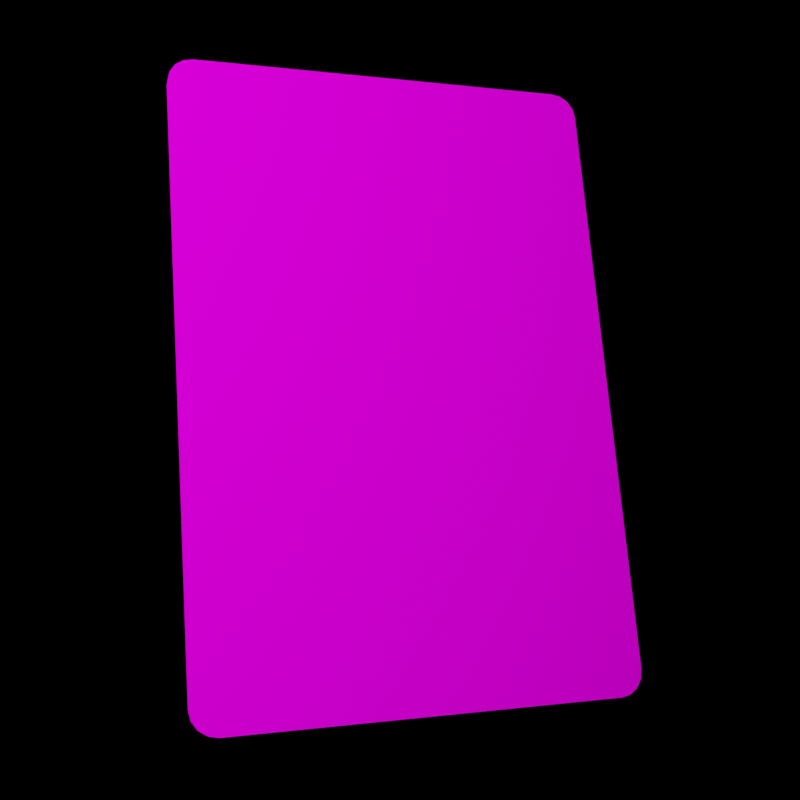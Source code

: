 # Source: playing_card_render.blend  (saved by Blender 3.6.13; exported with 4.5.12 LTS)
import bpy
from mathutils import Matrix  # noqa: F401  (used for matrix-valued properties, if any)

bpy.ops.wm.read_factory_settings(use_empty=True)
scene = bpy.context.scene
scene.name = 'Scene'

# ---- collections
col_collection = bpy.data.collections.new('Collection'); scene.collection.children.link(col_collection)

# ---- images (referenced by path relative to the original .blend; pixels are not part of the script)
import os
ASSET_DIR = os.environ.get("B2B_ASSET_DIR", "")  # directory of the original .blend (textures are referenced by path, not embedded)
HERE = os.path.dirname(os.path.abspath(__file__))  # packed textures are extracted next to this script under _unpacked/

def load_image(name, relpath, width, height, colorspace="sRGB"):
    """Load a texture the original file referenced (path relative to the .blend, or extracted next to this script)."""
    p = next((c for c in (os.path.join(HERE, relpath), os.path.join(ASSET_DIR, relpath)) if relpath and os.path.exists(c)), "")
    if p:
        img = bpy.data.images.load(p, check_existing=True)
        img.name = name
    else:  # same state as the original file: an image datablock whose file is absent (Cycles renders it pink)
        img = bpy.data.images.new(name, width, height)
        img.source = "FILE"
        img.filepath = "//" + (relpath or name)
    img.colorspace_settings.name = colorspace
    return img
img_playing_card_png = load_image('playing_card.png', 'playing_card.png', 1024, 1024, 'sRGB')

# ---- materials (node trees are filled in below, after node groups)
mat_key_card_lvl_0 = bpy.data.materials.new('key_card_lvl_0')
mat_key_card_lvl_0.use_transparent_shadow = False
mat_key_card_lvl_0.diffuse_color = (0.5882, 0.5882, 0.5882, 1.0)
mat_key_card_lvl_0.roughness = 0.5
mat_key_card_lvl_0.specular_intensity = 1.0
mat_key_card_lvl_0.metallic = 0.3

# ---- material node trees
mat_key_card_lvl_0.use_nodes = True; mat_key_card_lvl_0.node_tree.nodes.clear()
_N = mat_key_card_lvl_0.node_tree.nodes; _L = mat_key_card_lvl_0.node_tree.links
n0 = _N.new('ShaderNodeBsdfPrincipled'); n0.name = 'Principled BSDF'; n0.location = (10, 300)
n0.distribution = 'GGX'
n0.subsurface_method = 'RANDOM_WALK_SKIN'
n0.inputs[2].default_value = 0.0
n0.inputs[3].default_value = 1.45
n0.inputs[11].default_value = 1.01
n0.inputs[13].default_value = 0.0
n0.inputs[27].default_value = (0.0, 0.0, 0.0, 1.0)
n0.inputs[28].default_value = 1.0
n1 = _N.new('ShaderNodeOutputMaterial'); n1.name = 'Material Output'; n1.location = (300, 300)
n2 = _N.new('ShaderNodeNormalMap'); n2.name = 'Normal Map'; n2.location = (-300, -300)
n2.label = 'Normal/Map'
n3 = _N.new('ShaderNodeTexImage'); n3.name = 'Image Texture'; n3.location = (-300, 600)
n3.image = img_playing_card_png
_L.new(n0.outputs[0], n1.inputs[0])
_L.new(n2.outputs[0], n0.inputs[5])
_L.new(n3.outputs[0], n0.inputs[0])
n1.is_active_output = True

# ---- world
world_world = bpy.data.worlds.new('World'); scene.world = world_world
world_world.use_nodes = True; world_world.node_tree.nodes.clear()
_N = world_world.node_tree.nodes; _L = world_world.node_tree.links
n0 = _N.new('ShaderNodeOutputWorld'); n0.name = 'World Output'; n0.location = (300, 300)
n1 = _N.new('ShaderNodeBackground'); n1.name = 'Background'; n1.location = (10, 300)
n1.inputs[0].default_value = (0.0, 0.0, 0.0, 1.0)
_L.new(n1.outputs[0], n0.inputs[0])
n0.is_active_output = True
world_world.color = (0.05088, 0.05088, 0.05088)
world_world.use_sun_shadow = False
world_world.sun_shadow_jitter_overblur = 0.0

# ---- cameras
cam_camera_001 = bpy.data.cameras.new('Camera.001')
cam_camera_001.show_background_images = True

# ---- lights
light_area = bpy.data.lights.new('Area', 'AREA')
light_area.transmission_factor = 0.0
light_area.energy = 6.912
light_area.shadow_maximum_resolution = 0.006
light_area.use_absolute_resolution = True
light_area.size = 1.0
light_area.size_y = 1.0

# ---- meshes
me_mesh = bpy.data.meshes.new('Mesh')
me_mesh.from_pydata([(-117.8, 0.1371, 87.77), (-127.6, 0.1371, 77.95), (-121.5, 0.1371, 87.02), (-124.7, 0.1371, 84.89), (-126.8, 0.1371, 81.71), (-127.6, 3.879, 77.95), (-117.8, 3.879, 87.77), (-126.8, 3.879, 81.71), (-124.7, 3.879, 84.89), (-121.5, 3.879, 87.02), (-127.6, 0.1371, -77.95), (-117.8, 0.1371, -87.77), (-126.8, 0.1371, -81.71), (-124.7, 0.1371, -84.89), (-121.5, 0.1371, -87.02), (-117.8, 3.879, -87.77), (-127.6, 3.879, -77.95), (-121.5, 3.879, -87.02), (-124.7, 3.879, -84.89), (-126.8, 3.879, -81.71), (127.6, 0.1371, 77.95), (117.8, 0.1371, 87.77), (126.8, 0.1371, 81.71), (124.7, 0.1371, 84.89), (121.5, 0.1371, 87.02), (117.8, 3.879, 87.77), (127.6, 3.879, 77.95), (121.5, 3.879, 87.02), (124.7, 3.879, 84.89), (126.8, 3.879, 81.71), (117.8, 0.1371, -87.77), (127.6, 0.1371, -77.95), (121.5, 0.1371, -87.02), (124.7, 0.1371, -84.89), (126.8, 0.1371, -81.71), (127.6, 3.879, -77.95), (117.8, 3.879, -87.77), (126.8, 3.879, -81.71), (124.7, 3.879, -84.89), (121.5, 3.879, -87.02), (-117.8, 0.1371, 87.77), (-127.6, 0.1371, 77.95), (-127.6, 0.1371, 77.95), (-121.5, 0.1371, 87.02), (-124.7, 0.1371, 84.89), (-126.8, 0.1371, 81.71), (-127.6, 3.879, 77.95), (-127.6, 3.879, 77.95), (-117.8, 3.879, 87.77), (-126.8, 3.879, 81.71), (-124.7, 3.879, 84.89), (-121.5, 3.879, 87.02), (-127.6, 0.1371, -77.95), (-127.6, 0.1371, -77.95), (-117.8, 0.1371, -87.77), (-126.8, 0.1371, -81.71), (-124.7, 0.1371, -84.89), (-121.5, 0.1371, -87.02), (-117.8, 3.879, -87.77), (-127.6, 3.879, -77.95), (-127.6, 3.879, -77.95), (-121.5, 3.879, -87.02), (-124.7, 3.879, -84.89), (-126.8, 3.879, -81.71), (127.6, 0.1371, 77.95), (127.6, 0.1371, 77.95), (117.8, 0.1371, 87.77), (126.8, 0.1371, 81.71), (124.7, 0.1371, 84.89), (121.5, 0.1371, 87.02), (117.8, 3.879, 87.77), (127.6, 3.879, 77.95), (127.6, 3.879, 77.95), (121.5, 3.879, 87.02), (124.7, 3.879, 84.89), (126.8, 3.879, 81.71), (117.8, 0.1371, -87.77), (117.8, 0.1371, -87.77), (127.6, 0.1371, -77.95), (127.6, 0.1371, -77.95), (121.5, 0.1371, -87.02), (124.7, 0.1371, -84.89), (126.8, 0.1371, -81.71), (127.6, 3.879, -77.95), (127.6, 3.879, -77.95), (117.8, 3.879, -87.77), (117.8, 3.879, -87.77), (126.8, 3.879, -81.71), (124.7, 3.879, -84.89), (121.5, 3.879, -87.02)], [], [(66, 25, 6), (6, 40, 66), (79, 84, 72), (72, 65, 79), (83, 87, 88), (88, 89, 83), (83, 89, 71), (89, 86, 71), (71, 86, 75), (86, 58, 75), (75, 58, 74), (58, 61, 74), (74, 61, 73), (61, 62, 73), (73, 62, 70), (62, 63, 70), (70, 63, 48), (63, 60, 48), (48, 60, 51), (60, 47, 51), (51, 47, 50), (47, 49, 50), (42, 46, 59), (59, 53, 42), (54, 15, 85), (85, 77, 54), (40, 6, 9), (9, 43, 40), (43, 9, 8), (8, 44, 43), (44, 8, 7), (7, 45, 44), (45, 7, 5), (5, 41, 45), (15, 54, 57), (57, 17, 15), (17, 57, 56), (56, 18, 17), (18, 56, 55), (55, 19, 18), (19, 55, 52), (52, 16, 19), (35, 78, 82), (82, 37, 35), (37, 82, 81), (81, 38, 37), (38, 81, 80), (80, 39, 38), (39, 80, 76), (76, 36, 39), (25, 66, 69), (69, 27, 25), (27, 69, 68), (68, 28, 27), (28, 68, 67), (67, 29, 28), (29, 67, 64), (64, 26, 29), (10, 12, 13), (13, 14, 10), (10, 14, 1), (14, 11, 1), (1, 11, 4), (11, 30, 4), (4, 30, 3), (30, 32, 3), (3, 32, 2), (32, 33, 2), (2, 33, 0), (33, 34, 0), (0, 34, 21), (34, 31, 21), (21, 31, 24), (31, 20, 24), (24, 20, 23), (20, 22, 23)])
me_mesh.polygons.foreach_set('use_smooth', [True] * 76)
_uv = me_mesh.uv_layers.new(name='UVSet0')
_uv.uv.foreach_set('vector', [0.7758, 0.8603, 0.7758, 0.9036, 0.5009, 0.9036, 0.5009, 0.9036, 0.5009, 0.8603, 0.7758, 0.8603, 0.9946, 0.02655, 0.9994, 0.02655, 0.9994, 0.6379, 0.9994, 0.6379, 0.9946, 0.6379, 0.9946, 0.02655, 1.002, 0.795, 0.999, 0.8098, 0.9907, 0.8224, 0.9907, 0.8224, 0.9781, 0.8307, 1.002, 0.795, 1.002, 0.795, 0.9781, 0.8307, 1.002, 0.1816, 0.9781, 0.8307, 0.9633, 0.8337, 1.002, 0.1816, 1.002, 0.1816, 0.9633, 0.8337, 0.999, 0.1668, 0.9633, 0.8337, 0.03666, 0.8337, 0.999, 0.1668, 0.999, 0.1668, 0.03666, 0.8337, 0.9907, 0.1543, 0.03666, 0.8337, 0.02187, 0.8307, 0.9907, 0.1543, 0.9907, 0.1543, 0.02187, 0.8307, 0.9781, 0.1459, 0.02187, 0.8307, 0.009335, 0.8224, 0.9781, 0.1459, 0.9781, 0.1459, 0.009335, 0.8224, 0.9633, 0.143, 0.009335, 0.8224, 0.0009581, 0.8098, 0.9633, 0.143, 0.9633, 0.143, 0.0009581, 0.8098, 0.03666, 0.143, 0.0009581, 0.8098, -0.001983, 0.795, 0.03666, 0.143, 0.03666, 0.143, -0.001983, 0.795, 0.02187, 0.1459, -0.001983, 0.795, -0.001983, 0.1816, 0.02187, 0.1459, 0.02187, 0.1459, -0.001983, 0.1816, 0.009334, 0.1543, -0.001983, 0.1816, 0.0009581, 0.1668, 0.009334, 0.1543, 0.9946, 0.02652, 0.9994, 0.02652, 0.9994, 0.6379, 0.9994, 0.6379, 0.9946, 0.6379, 0.9946, 0.02652, 0.2831, 0.8603, 0.2831, 0.9036, 0.008226, 0.9036, 0.008226, 0.9036, 0.008226, 0.8603, 0.2831, 0.8603, 0.5009, 0.8603, 0.5009, 0.9036, 0.4964, 0.9036, 0.4964, 0.9036, 0.4964, 0.8603, 0.5009, 0.8603, 0.4964, 0.8603, 0.4964, 0.9036, 0.492, 0.9036, 0.492, 0.9036, 0.492, 0.8603, 0.4964, 0.8603, 0.492, 0.8603, 0.492, 0.9036, 0.4875, 0.9036, 0.4875, 0.9036, 0.4875, 0.8603, 0.492, 0.8603, 0.4875, 0.8603, 0.4875, 0.9036, 0.483, 0.9036, 0.483, 0.9036, 0.483, 0.8603, 0.4875, 0.8603, 0.2831, 0.9036, 0.2831, 0.8603, 0.2876, 0.8603, 0.2876, 0.8603, 0.2876, 0.9036, 0.2831, 0.9036, 0.2876, 0.9036, 0.2876, 0.8603, 0.2921, 0.8603, 0.2921, 0.8603, 0.2921, 0.9036, 0.2876, 0.9036, 0.2921, 0.9036, 0.2921, 0.8603, 0.2966, 0.8603, 0.2966, 0.8603, 0.2966, 0.9036, 0.2921, 0.9036, 0.2966, 0.9036, 0.2966, 0.8603, 0.301, 0.8603, 0.301, 0.8603, 0.301, 0.9036, 0.2966, 0.9036, 0.9757, 0.9036, 0.9757, 0.8603, 0.9802, 0.8603, 0.9802, 0.8603, 0.9802, 0.9036, 0.9757, 0.9036, 0.9802, 0.9036, 0.9802, 0.8603, 0.9847, 0.8603, 0.9847, 0.8603, 0.9847, 0.9036, 0.9802, 0.9036, 0.9847, 0.9036, 0.9847, 0.8603, 0.9891, 0.8603, 0.9891, 0.8603, 0.9891, 0.9036, 0.9847, 0.9036, 0.9891, 0.9036, 0.9891, 0.8603, 0.9936, 0.8603, 0.9936, 0.8603, 0.9936, 0.9036, 0.9891, 0.9036, 0.2242, 0.9036, 0.2242, 0.8603, 0.2197, 0.8603, 0.2197, 0.8603, 0.2197, 0.9036, 0.2242, 0.9036, 0.7803, 0.9036, 0.7803, 0.8603, 0.7848, 0.8603, 0.7848, 0.8603, 0.7848, 0.9036, 0.7803, 0.9036, 0.7848, 0.9036, 0.7848, 0.8603, 0.7893, 0.8603, 0.7893, 0.8603, 0.7893, 0.9036, 0.7848, 0.9036, 0.7893, 0.9036, 0.7893, 0.8603, 0.7937, 0.8603, 0.7937, 0.8603, 0.7937, 0.9036, 0.7893, 0.9036, 0.9998, 0.7937, 0.9969, 0.8085, 0.9886, 0.8209, 0.9886, 0.8209, 0.9761, 0.8293, 0.9998, 0.7937, 0.9998, 0.7937, 0.9761, 0.8293, 0.9998, 0.1829, 0.9761, 0.8293, 0.9614, 0.8322, 0.9998, 0.1829, 0.9998, 0.1829, 0.9614, 0.8322, 0.9969, 0.1682, 0.9614, 0.8322, 0.03864, 0.8322, 0.9969, 0.1682, 0.9969, 0.1682, 0.03864, 0.8322, 0.9886, 0.1557, 0.03864, 0.8322, 0.02391, 0.8293, 0.9886, 0.1557, 0.9886, 0.1557, 0.02391, 0.8293, 0.9761, 0.1474, 0.02391, 0.8293, 0.01143, 0.8209, 0.9761, 0.1474, 0.9761, 0.1474, 0.01143, 0.8209, 0.9614, 0.1444, 0.01143, 0.8209, 0.003088, 0.8085, 0.9614, 0.1444, 0.9614, 0.1444, 0.003088, 0.8085, 0.03864, 0.1444, 0.003088, 0.8085, 0.000159, 0.7937, 0.03864, 0.1444, 0.03864, 0.1444, 0.000159, 0.7937, 0.02391, 0.1474, 0.000159, 0.7937, 0.000159, 0.1829, 0.02391, 0.1474, 0.02391, 0.1474, 0.000159, 0.1829, 0.01143, 0.1557, 0.000159, 0.1829, 0.003088, 0.1682, 0.01143, 0.1557])
me_mesh.materials.append(mat_key_card_lvl_0)
me_mesh.update()
arm_scene_root_001 = bpy.data.armatures.new('Scene_Root.001')  # bones are not reproduced

# ---- objects
ob_camera = bpy.data.objects.new('Camera', cam_camera_001)
ob_area = bpy.data.objects.new('Area', light_area)
ob_scene_root_001 = bpy.data.objects.new('Scene_Root.001', arm_scene_root_001)
ob_mesh1 = bpy.data.objects.new('Mesh1', me_mesh)

# ---- transforms, parenting, visibility, modifiers, constraints
ob_camera.location = (0.6348, 0.0, 0.0)
ob_camera.rotation_euler = (1.571, -0.0, 1.571)
ob_camera.scale = (0.7416, 0.7416, 0.7416)
ob_area.location = (0.3105, -0.227, 0.2016)
ob_area.rotation_euler = (0.4356, 0.9707, 0.06927)
ob_scene_root_001.location = (0.0, 0.0, 0.0)
ob_scene_root_001.rotation_euler = (1.571, -0.0, 0.0)
ob_scene_root_001.scale = (0.01, 0.01, 0.01)
ob_mesh1.parent = ob_scene_root_001
ob_mesh1.location = (1.189e-07, 1.351, -0.3489)
ob_mesh1.rotation_euler = (-0.3228, -3.218, 1.791)
ob_mesh1.scale = (0.147, 0.147, 0.147)
ob_mesh1.color = (0.8, 0.8, 0.8, 1.0)
_vg = ob_mesh1.vertex_groups.new(name='Cube')
_vg.add([0, 1, 2, 3, 4, 5, 6, 7, 8, 9, 10, 11, 12, 13, 14, 15, 16, 17, 18, 19, 20, 21, 22, 23, 24, 25, 26, 27, 28, 29, 30, 31, 32, 33, 34, 35, 36, 37, 38, 39, 40, 41, 42, 43, 44, 45, 46, 47, 48, 49, 50, 51, 52, 53, 54, 55, 56, 57, 58, 59, 60, 61, 62, 63, 64, 65, 66, 67, 68, 69, 70, 71, 72, 73, 74, 75, 76, 77, 78, 79, 80, 81, 82, 83, 84, 85, 86, 87, 88, 89], 1.0, 'REPLACE')
_m = ob_mesh1.modifiers.new('Scene_Root.001', 'ARMATURE')
_m.object = ob_scene_root_001

# ---- collection membership
col_collection.objects.link(ob_camera)
col_collection.objects.link(ob_area)
col_collection.objects.link(ob_scene_root_001)
col_collection.objects.link(ob_mesh1)

# ---- scene / render settings (as saved in the file)
scene.camera = ob_camera
scene.frame_start = 1; scene.frame_end = 250; scene.frame_set(4)
scene.render.engine = 'BLENDER_EEVEE_NEXT'
scene.render.resolution_x = 128
scene.render.resolution_y = 128
scene.render.fps = 30
scene.cycles.sampling_pattern = 'TABULATED_SOBOL'
scene.eevee.taa_render_samples = 500
scene.view_settings.view_transform = 'Filmic'
bpy.context.view_layer.update()
